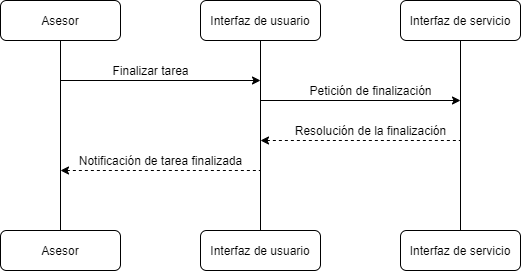

The diagram above was exported from draw.io. Its source (the exported page's mxGraphModel, read from the mxfile embedded in the PNG):
<mxGraphModel dx="1038" dy="649" grid="1" gridSize="10" guides="1" tooltips="1" connect="1" arrows="1" fold="1" page="1" pageScale="1" pageWidth="827" pageHeight="1169" math="0" shadow="0">
  <root>
    <mxCell id="0" />
    <mxCell id="1" parent="0" />
    <mxCell id="Vnlc2A0Z2Kd97Ek-KX9F-8" style="edgeStyle=orthogonalEdgeStyle;rounded=0;orthogonalLoop=1;jettySize=auto;html=1;endArrow=none;endFill=0;" parent="1" source="Vnlc2A0Z2Kd97Ek-KX9F-1" target="Vnlc2A0Z2Kd97Ek-KX9F-4" edge="1">
      <mxGeometry relative="1" as="geometry" />
    </mxCell>
    <mxCell id="Vnlc2A0Z2Kd97Ek-KX9F-1" value="Asesor" style="rounded=1;whiteSpace=wrap;html=1;" parent="1" vertex="1">
      <mxGeometry x="120" y="80" width="120" height="40" as="geometry" />
    </mxCell>
    <mxCell id="Vnlc2A0Z2Kd97Ek-KX9F-9" style="edgeStyle=orthogonalEdgeStyle;rounded=0;orthogonalLoop=1;jettySize=auto;html=1;entryX=0.5;entryY=0;entryDx=0;entryDy=0;endArrow=none;endFill=0;" parent="1" source="Vnlc2A0Z2Kd97Ek-KX9F-2" target="Vnlc2A0Z2Kd97Ek-KX9F-5" edge="1">
      <mxGeometry relative="1" as="geometry" />
    </mxCell>
    <mxCell id="Vnlc2A0Z2Kd97Ek-KX9F-2" value="Interfaz de usuario" style="rounded=1;whiteSpace=wrap;html=1;" parent="1" vertex="1">
      <mxGeometry x="320" y="80" width="120" height="40" as="geometry" />
    </mxCell>
    <mxCell id="Vnlc2A0Z2Kd97Ek-KX9F-10" style="edgeStyle=orthogonalEdgeStyle;rounded=0;orthogonalLoop=1;jettySize=auto;html=1;endArrow=none;endFill=0;" parent="1" source="Vnlc2A0Z2Kd97Ek-KX9F-3" target="Vnlc2A0Z2Kd97Ek-KX9F-6" edge="1">
      <mxGeometry relative="1" as="geometry" />
    </mxCell>
    <mxCell id="Vnlc2A0Z2Kd97Ek-KX9F-3" value="Interfaz de servicio" style="rounded=1;whiteSpace=wrap;html=1;" parent="1" vertex="1">
      <mxGeometry x="520" y="80" width="120" height="40" as="geometry" />
    </mxCell>
    <mxCell id="Vnlc2A0Z2Kd97Ek-KX9F-4" value="Asesor" style="rounded=1;whiteSpace=wrap;html=1;" parent="1" vertex="1">
      <mxGeometry x="120" y="310" width="120" height="40" as="geometry" />
    </mxCell>
    <mxCell id="Vnlc2A0Z2Kd97Ek-KX9F-5" value="Interfaz de usuario" style="rounded=1;whiteSpace=wrap;html=1;" parent="1" vertex="1">
      <mxGeometry x="320" y="310" width="120" height="40" as="geometry" />
    </mxCell>
    <mxCell id="Vnlc2A0Z2Kd97Ek-KX9F-6" value="Interfaz de servicio" style="rounded=1;whiteSpace=wrap;html=1;" parent="1" vertex="1">
      <mxGeometry x="520" y="310" width="120" height="40" as="geometry" />
    </mxCell>
    <mxCell id="L0b9D7dzxAp5ixYAexR8-1" value="" style="endArrow=classic;html=1;rounded=0;" parent="1" edge="1">
      <mxGeometry width="50" height="50" relative="1" as="geometry">
        <mxPoint x="180" y="160" as="sourcePoint" />
        <mxPoint x="380" y="160" as="targetPoint" />
      </mxGeometry>
    </mxCell>
    <mxCell id="L0b9D7dzxAp5ixYAexR8-2" value="Finalizar tarea" style="text;html=1;align=center;verticalAlign=middle;resizable=0;points=[];autosize=1;strokeColor=none;fillColor=none;" parent="1" vertex="1">
      <mxGeometry x="225" y="140" width="90" height="20" as="geometry" />
    </mxCell>
    <mxCell id="IksH5mGmcZKPByxvNJH2-1" value="" style="endArrow=classic;html=1;rounded=0;" parent="1" edge="1">
      <mxGeometry width="50" height="50" relative="1" as="geometry">
        <mxPoint x="380" y="180" as="sourcePoint" />
        <mxPoint x="580" y="180" as="targetPoint" />
      </mxGeometry>
    </mxCell>
    <mxCell id="IksH5mGmcZKPByxvNJH2-2" value="Petición de finalización" style="text;html=1;align=center;verticalAlign=middle;resizable=0;points=[];autosize=1;strokeColor=none;fillColor=none;" parent="1" vertex="1">
      <mxGeometry x="420" y="160" width="140" height="20" as="geometry" />
    </mxCell>
    <mxCell id="IksH5mGmcZKPByxvNJH2-3" value="" style="endArrow=none;html=1;rounded=0;endFill=0;startArrow=classic;startFill=1;dashed=1;" parent="1" edge="1">
      <mxGeometry width="50" height="50" relative="1" as="geometry">
        <mxPoint x="380" y="220" as="sourcePoint" />
        <mxPoint x="580" y="220" as="targetPoint" />
      </mxGeometry>
    </mxCell>
    <mxCell id="IksH5mGmcZKPByxvNJH2-4" value="Resolución de la finalización" style="text;html=1;align=center;verticalAlign=middle;resizable=0;points=[];autosize=1;strokeColor=none;fillColor=none;" parent="1" vertex="1">
      <mxGeometry x="405" y="200" width="170" height="20" as="geometry" />
    </mxCell>
    <mxCell id="IksH5mGmcZKPByxvNJH2-5" value="" style="endArrow=none;html=1;rounded=0;endFill=0;startArrow=classic;startFill=1;dashed=1;" parent="1" edge="1">
      <mxGeometry width="50" height="50" relative="1" as="geometry">
        <mxPoint x="180" y="250" as="sourcePoint" />
        <mxPoint x="380" y="250" as="targetPoint" />
      </mxGeometry>
    </mxCell>
    <mxCell id="IksH5mGmcZKPByxvNJH2-6" value="Notificación de tarea finalizada" style="text;html=1;align=center;verticalAlign=middle;resizable=0;points=[];autosize=1;strokeColor=none;fillColor=none;" parent="1" vertex="1">
      <mxGeometry x="190" y="230" width="180" height="20" as="geometry" />
    </mxCell>
  </root>
</mxGraphModel>